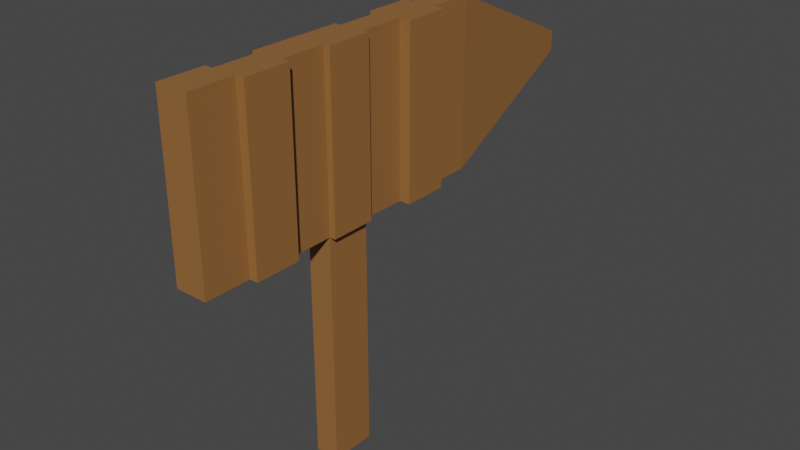 # Source: sign.blend  (saved by Blender 2.82.7; exported with 4.5.12 LTS)
import bpy
from mathutils import Matrix  # noqa: F401  (used for matrix-valued properties, if any)

bpy.ops.wm.read_factory_settings(use_empty=True)
scene = bpy.context.scene
scene.name = 'Scene'

# ---- collections
col_collection = bpy.data.collections.new('Collection'); scene.collection.children.link(col_collection)

# ---- materials (node trees are filled in below, after node groups)
mat_material = bpy.data.materials.new('Material')
mat_material.alpha_threshold = 0.0
mat_material.use_transparent_shadow = False
mat_material.line_color = (0.0, 0.0, 0.0, 1.0)

# ---- material node trees
mat_material.use_nodes = True; mat_material.node_tree.nodes.clear()
_N = mat_material.node_tree.nodes; _L = mat_material.node_tree.links
n0 = _N.new('ShaderNodeOutputMaterial'); n0.name = 'Material Output'; n0.location = (300, 300)
n1 = _N.new('ShaderNodeBsdfPrincipled'); n1.name = 'Principled BSDF'; n1.location = (10, 300)
n1.distribution = 'GGX'
n1.subsurface_method = 'BURLEY'
n1.inputs[0].default_value = (0.2982, 0.133, 0.04028, 1.0)
n1.inputs[2].default_value = 0.4
n1.inputs[3].default_value = 1.45
n1.inputs[27].default_value = (0.0, 0.0, 0.0, 1.0)
n1.inputs[28].default_value = 1.0
_L.new(n1.outputs[0], n0.inputs[0])
n0.is_active_output = True

# ---- world
world_world = bpy.data.worlds.new('World'); scene.world = world_world
world_world.use_nodes = True; world_world.node_tree.nodes.clear()
_N = world_world.node_tree.nodes; _L = world_world.node_tree.links
n0 = _N.new('ShaderNodeOutputWorld'); n0.name = 'World Output'; n0.location = (300, 300)
n1 = _N.new('ShaderNodeBackground'); n1.name = 'Background'; n1.location = (10, 300)
n1.inputs[0].default_value = (0.05088, 0.05088, 0.05088, 1.0)
_L.new(n1.outputs[0], n0.inputs[0])
n0.is_active_output = True
world_world.color = (0.05088, 0.05088, 0.05088)
world_world.use_sun_shadow = False
world_world.sun_shadow_jitter_overblur = 0.0

# ---- meshes
me_cube = bpy.data.meshes.new('Cube')
me_cube.from_pydata([(1.0, 1.0, 1.0), (1.0, 1.0, -1.0), (1.0, -1.0, 1.0), (1.0, -1.0, -1.0), (-1.0, 1.0, 1.0), (-1.0, 1.0, -1.0), (-1.0, -1.0, 1.0), (-1.0, -1.0, -1.0), (-1.0, 0.7143, -1.0), (-1.0, 0.4286, -1.0), (-1.0, 0.1429, -1.0), (-1.0, -0.1429, -1.0), (-1.0, -0.4286, -1.0), (-1.0, -0.7143, -1.0), (1.0, 0.7143, 1.0), (1.0, 0.4286, 1.0), (1.0, 0.1429, 1.0), (1.0, -0.1429, 1.0), (1.0, -0.4286, 1.0), (1.0, -0.7143, 1.0), (-1.0, -0.7143, 1.0), (-1.0, -0.4286, 1.0), (-1.0, -0.1429, 1.0), (-1.0, 0.1429, 1.0), (-1.0, 0.4286, 1.0), (-1.0, 0.7143, 1.0), (1.0, -0.7143, -1.0), (1.0, -0.4286, -1.0), (1.0, -0.1429, -1.0), (1.0, 0.1429, -1.0), (1.0, 0.4286, -1.0), (1.0, 0.7143, -1.0), (-1.0, 0.1429, -3.785), (-1.0, -0.1429, -3.785), (1.0, -0.1429, -3.785), (1.0, 0.1429, -3.785), (1.514, 0.1429, 1.0), (1.514, -0.1429, 1.0), (1.514, -0.1429, -1.0), (1.514, 0.1429, -1.0), (-1.495, 0.1429, -1.0), (-1.495, -0.1429, -1.0), (-1.495, -0.1429, 1.0), (-1.495, 0.1429, 1.0), (1.724, -0.4286, 1.0), (1.724, -0.7143, 1.0), (1.724, -0.7143, -1.0), (1.724, -0.4286, -1.0), (-1.54, -0.1429, -1.0), (-1.54, -0.4286, -1.0), (-1.54, -0.4286, 1.0), (-1.54, -0.1429, 1.0), (-1.671, -0.7143, -1.0), (-1.671, -1.0, -1.0), (-1.671, -1.0, 1.0), (-1.671, -0.7143, 1.0), (-1.655, 0.7143, -1.0), (-1.655, 0.4286, -1.0), (-1.655, 0.4286, 1.0), (-1.655, 0.7143, 1.0), (1.912, 0.7143, 1.0), (1.912, 0.4286, 1.0), (1.912, 0.4286, -1.0), (1.912, 0.7143, -1.0), (0.1243, 2.021, -0.1243), (-0.1243, 2.021, -0.1243), (0.1243, 2.021, 0.1243), (-0.1243, 2.021, 0.1243)], [], [(19, 20, 6, 2), (3, 2, 6, 7), (8, 25, 4, 5), (13, 26, 3, 7), (26, 19, 2, 3), (1, 5, 65, 64), (1, 0, 14, 31), (14, 15, 61, 60), (30, 15, 16, 29), (16, 17, 37, 36), (28, 17, 18, 27), (18, 19, 45, 44), (5, 1, 31, 8), (8, 31, 30, 9), (9, 30, 29, 10), (28, 11, 33, 34), (11, 28, 27, 12), (12, 27, 26, 13), (20, 13, 52, 55), (13, 20, 21, 12), (22, 11, 48, 51), (11, 22, 42, 41), (10, 23, 24, 9), (9, 24, 58, 57), (0, 4, 25, 14), (14, 25, 24, 15), (15, 24, 23, 16), (16, 23, 22, 17), (17, 22, 21, 18), (18, 21, 20, 19), (32, 35, 34, 33), (11, 10, 32, 33), (29, 28, 34, 35), (10, 29, 35, 32), (39, 36, 37, 38), (17, 28, 38, 37), (28, 29, 39, 38), (29, 16, 36, 39), (41, 42, 43, 40), (10, 11, 41, 40), (23, 10, 40, 43), (22, 23, 43, 42), (47, 44, 45, 46), (19, 26, 46, 45), (26, 27, 47, 46), (27, 18, 44, 47), (49, 50, 51, 48), (21, 22, 51, 50), (11, 12, 49, 48), (12, 21, 50, 49), (53, 54, 55, 52), (6, 20, 55, 54), (13, 7, 53, 52), (7, 6, 54, 53), (57, 58, 59, 56), (8, 9, 57, 56), (25, 8, 56, 59), (24, 25, 59, 58), (63, 60, 61, 62), (15, 30, 62, 61), (30, 31, 63, 62), (31, 14, 60, 63), (65, 67, 66, 64), (4, 0, 66, 67), (0, 1, 64, 66), (5, 4, 67, 65)])
_uv = me_cube.uv_layers.new(name='UVMap')
_uv.uv.foreach_set('vector', [0.625, 0.7143, 0.875, 0.7143, 0.875, 0.75, 0.625, 0.75, 0.375, 0.75, 0.625, 0.75, 0.625, 1.0, 0.375, 1.0, 0.375, 0.2143, 0.625, 0.2143, 0.625, 0.25, 0.375, 0.25, 0.125, 0.7143, 0.375, 0.7143, 0.375, 0.75, 0.125, 0.75, 0.375, 0.7143, 0.625, 0.7143, 0.625, 0.75, 0.375, 0.75, 0.375, 0.5, 0.125, 0.5, 0.125, 0.5, 0.375, 0.5, 0.375, 0.5, 0.625, 0.5, 0.625, 0.5357, 0.375, 0.5357, 0.625, 0.5357, 0.625, 0.5714, 0.625, 0.5714, 0.625, 0.5357, 0.375, 0.5714, 0.625, 0.5714, 0.625, 0.6071, 0.375, 0.6071, 0.625, 0.6071, 0.625, 0.6429, 0.625, 0.6429, 0.625, 0.6071, 0.375, 0.6429, 0.625, 0.6429, 0.625, 0.6786, 0.375, 0.6786, 0.625, 0.6786, 0.625, 0.7143, 0.625, 0.7143, 0.625, 0.6786, 0.125, 0.5, 0.375, 0.5, 0.375, 0.5357, 0.125, 0.5357, 0.125, 0.5357, 0.375, 0.5357, 0.375, 0.5714, 0.125, 0.5714, 0.125, 0.5714, 0.375, 0.5714, 0.375, 0.6071, 0.125, 0.6071, 0.375, 0.6429, 0.125, 0.6429, 0.125, 0.6429, 0.375, 0.6429, 0.125, 0.6429, 0.375, 0.6429, 0.375, 0.6786, 0.125, 0.6786, 0.125, 0.6786, 0.375, 0.6786, 0.375, 0.7143, 0.125, 0.7143, 0.625, 0.03571, 0.375, 0.03571, 0.375, 0.03571, 0.625, 0.03571, 0.375, 0.03571, 0.625, 0.03571, 0.625, 0.07143, 0.375, 0.07143, 0.625, 0.1071, 0.375, 0.1071, 0.375, 0.1071, 0.625, 0.1071, 0.375, 0.1071, 0.625, 0.1071, 0.625, 0.1071, 0.375, 0.1071, 0.375, 0.1429, 0.625, 0.1429, 0.625, 0.1786, 0.375, 0.1786, 0.375, 0.1786, 0.625, 0.1786, 0.625, 0.1786, 0.375, 0.1786, 0.625, 0.5, 0.875, 0.5, 0.875, 0.5357, 0.625, 0.5357, 0.625, 0.5357, 0.875, 0.5357, 0.875, 0.5714, 0.625, 0.5714, 0.625, 0.5714, 0.875, 0.5714, 0.875, 0.6071, 0.625, 0.6071, 0.625, 0.6071, 0.875, 0.6071, 0.875, 0.6429, 0.625, 0.6429, 0.625, 0.6429, 0.875, 0.6429, 0.875, 0.6786, 0.625, 0.6786, 0.625, 0.6786, 0.875, 0.6786, 0.875, 0.7143, 0.625, 0.7143, 0.125, 0.6071, 0.375, 0.6071, 0.375, 0.6429, 0.125, 0.6429, 0.375, 0.1071, 0.375, 0.1429, 0.375, 0.1429, 0.375, 0.1071, 0.375, 0.6071, 0.375, 0.6429, 0.375, 0.6429, 0.375, 0.6071, 0.125, 0.6071, 0.375, 0.6071, 0.375, 0.6071, 0.125, 0.6071, 0.375, 0.6071, 0.625, 0.6071, 0.625, 0.6429, 0.375, 0.6429, 0.625, 0.6429, 0.375, 0.6429, 0.375, 0.6429, 0.625, 0.6429, 0.375, 0.6429, 0.375, 0.6071, 0.375, 0.6071, 0.375, 0.6429, 0.375, 0.6071, 0.625, 0.6071, 0.625, 0.6071, 0.375, 0.6071, 0.375, 0.1071, 0.625, 0.1071, 0.625, 0.1429, 0.375, 0.1429, 0.375, 0.1429, 0.375, 0.1071, 0.375, 0.1071, 0.375, 0.1429, 0.625, 0.1429, 0.375, 0.1429, 0.375, 0.1429, 0.625, 0.1429, 0.875, 0.6429, 0.875, 0.6071, 0.875, 0.6071, 0.875, 0.6429, 0.375, 0.6786, 0.625, 0.6786, 0.625, 0.7143, 0.375, 0.7143, 0.625, 0.7143, 0.375, 0.7143, 0.375, 0.7143, 0.625, 0.7143, 0.375, 0.7143, 0.375, 0.6786, 0.375, 0.6786, 0.375, 0.7143, 0.375, 0.6786, 0.625, 0.6786, 0.625, 0.6786, 0.375, 0.6786, 0.375, 0.07143, 0.625, 0.07143, 0.625, 0.1071, 0.375, 0.1071, 0.875, 0.6786, 0.875, 0.6429, 0.875, 0.6429, 0.875, 0.6786, 0.125, 0.6429, 0.125, 0.6786, 0.125, 0.6786, 0.125, 0.6429, 0.375, 0.07143, 0.625, 0.07143, 0.625, 0.07143, 0.375, 0.07143, 0.375, 0.0, 0.625, 0.0, 0.625, 0.03571, 0.375, 0.03571, 0.875, 0.75, 0.875, 0.7143, 0.875, 0.7143, 0.875, 0.75, 0.125, 0.7143, 0.125, 0.75, 0.125, 0.75, 0.125, 0.7143, 0.375, 1.0, 0.625, 1.0, 0.625, 1.0, 0.375, 1.0, 0.375, 0.1786, 0.625, 0.1786, 0.625, 0.2143, 0.375, 0.2143, 0.125, 0.5357, 0.125, 0.5714, 0.125, 0.5714, 0.125, 0.5357, 0.625, 0.2143, 0.375, 0.2143, 0.375, 0.2143, 0.625, 0.2143, 0.875, 0.5714, 0.875, 0.5357, 0.875, 0.5357, 0.875, 0.5714, 0.375, 0.5357, 0.625, 0.5357, 0.625, 0.5714, 0.375, 0.5714, 0.625, 0.5714, 0.375, 0.5714, 0.375, 0.5714, 0.625, 0.5714, 0.375, 0.5714, 0.375, 0.5357, 0.375, 0.5357, 0.375, 0.5714, 0.375, 0.5357, 0.625, 0.5357, 0.625, 0.5357, 0.375, 0.5357, 0.375, 0.25, 0.625, 0.25, 0.625, 0.5, 0.375, 0.5, 0.875, 0.5, 0.625, 0.5, 0.625, 0.5, 0.875, 0.5, 0.625, 0.5, 0.375, 0.5, 0.375, 0.5, 0.625, 0.5, 0.375, 0.25, 0.625, 0.25, 0.625, 0.25, 0.375, 0.25])
me_cube.materials.append(mat_material)
me_cube.use_remesh_preserve_volume = False
me_cube.use_remesh_preserve_attributes = False
me_cube.use_mirror_vertex_groups = False
me_cube.update()

# ---- objects
ob_cube = bpy.data.objects.new('Cube', me_cube)

# ---- transforms, parenting, visibility, modifiers, constraints
ob_cube.location = (0.0, 0.0, 3.002)
ob_cube.scale = (0.1446, 1.907, 1.0)
ob_cube.lock_rotations_4d = False
ob_cube.empty_display_type = 'ARROWS'
ob_cube.lineart.crease_threshold = 0.0

# ---- collection membership
col_collection.objects.link(ob_cube)

# ---- scene / render settings (as saved in the file)
scene.frame_start = 1; scene.frame_end = 250; scene.frame_set(1)
scene.render.engine = 'BLENDER_EEVEE_NEXT'
scene.cycles.use_denoising = False
scene.cycles.samples = 128
scene.cycles.sampling_pattern = 'TABULATED_SOBOL'
scene.cycles.use_adaptive_sampling = False
scene.cycles.use_light_tree = False
scene.view_settings.view_transform = 'Filmic'
bpy.context.view_layer.update()

# ---- added for rendering (the .blend has no active camera and no usable light): camera, sun
cam_auto = bpy.data.cameras.new('AutoCamera')
cam_auto.lens = 50.0
cam_auto.sensor_width = 36.0
cam_auto.clip_end = 1000.0
ob_auto_camera = bpy.data.objects.new('AutoCamera', cam_auto)
scene.collection.objects.link(ob_auto_camera)
ob_auto_camera.location = (6.96178, -7.35994, 7.16564)
ob_auto_camera.rotation_euler = (1.09748, -7.21219e-08, 0.694738)
scene.camera = ob_auto_camera
light_auto_sun = bpy.data.lights.new('AutoSun', 'SUN')
light_auto_sun.energy = 3.0
light_auto_sun.angle = 0.0523599
ob_auto_sun = bpy.data.objects.new('AutoSun', light_auto_sun)
scene.collection.objects.link(ob_auto_sun)
ob_auto_sun.rotation_euler = (0.872665, 0.174533, 0.523599)
bpy.context.view_layer.update()
